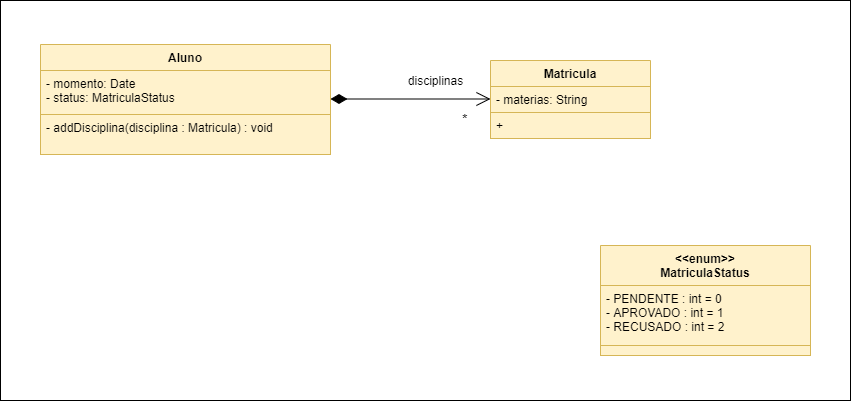

The diagram above was exported from draw.io. Its source (the exported page's mxGraphModel, read from the mxfile embedded in the PNG):
<mxGraphModel dx="1695" dy="434" grid="1" gridSize="10" guides="1" tooltips="1" connect="1" arrows="1" fold="1" page="1" pageScale="1" pageWidth="827" pageHeight="1169" math="0" shadow="0">
  <root>
    <mxCell id="0" />
    <mxCell id="1" parent="0" />
    <mxCell id="FoWJHukW6ORnjx_04AJl-16" value="" style="html=1;" parent="1" vertex="1">
      <mxGeometry x="-30" y="30" width="850" height="400" as="geometry" />
    </mxCell>
    <mxCell id="FoWJHukW6ORnjx_04AJl-10" value="&lt;font style=&quot;font-size: 14px&quot;&gt;*&lt;/font&gt;" style="endArrow=open;html=1;endSize=12;startArrow=diamondThin;startSize=14;startFill=1;edgeStyle=orthogonalEdgeStyle;align=left;verticalAlign=bottom;" parent="1" edge="1">
      <mxGeometry x="0.625" y="-30" relative="1" as="geometry">
        <mxPoint x="300" y="128.5" as="sourcePoint" />
        <mxPoint x="460" y="128.5" as="targetPoint" />
        <mxPoint as="offset" />
      </mxGeometry>
    </mxCell>
    <mxCell id="FoWJHukW6ORnjx_04AJl-11" value="disciplinas" style="text;html=1;align=center;verticalAlign=middle;resizable=0;points=[];autosize=1;" parent="1" vertex="1">
      <mxGeometry x="370" y="100" width="70" height="20" as="geometry" />
    </mxCell>
    <mxCell id="FoWJHukW6ORnjx_04AJl-12" value="Matricula" style="swimlane;fontStyle=1;align=center;verticalAlign=top;childLayout=stackLayout;horizontal=1;startSize=26;horizontalStack=0;resizeParent=1;resizeParentMax=0;resizeLast=0;collapsible=1;marginBottom=0;fillColor=#fff2cc;strokeColor=#d6b656;" parent="1" vertex="1">
      <mxGeometry x="460" y="90" width="160" height="78" as="geometry">
        <mxRectangle x="440" y="90" width="100" height="26" as="alternateBounds" />
      </mxGeometry>
    </mxCell>
    <mxCell id="FoWJHukW6ORnjx_04AJl-13" value="- materias: String" style="text;strokeColor=#d6b656;fillColor=#fff2cc;align=left;verticalAlign=top;spacingLeft=4;spacingRight=4;overflow=hidden;rotatable=0;points=[[0,0.5],[1,0.5]];portConstraint=eastwest;" parent="FoWJHukW6ORnjx_04AJl-12" vertex="1">
      <mxGeometry y="26" width="160" height="26" as="geometry" />
    </mxCell>
    <mxCell id="FoWJHukW6ORnjx_04AJl-15" value="+" style="text;strokeColor=#d6b656;fillColor=#fff2cc;align=left;verticalAlign=top;spacingLeft=4;spacingRight=4;overflow=hidden;rotatable=0;points=[[0,0.5],[1,0.5]];portConstraint=eastwest;" parent="FoWJHukW6ORnjx_04AJl-12" vertex="1">
      <mxGeometry y="52" width="160" height="26" as="geometry" />
    </mxCell>
    <mxCell id="FoWJHukW6ORnjx_04AJl-5" value="Aluno" style="swimlane;fontStyle=1;align=center;verticalAlign=top;childLayout=stackLayout;horizontal=1;startSize=26;horizontalStack=0;resizeParent=1;resizeParentMax=0;resizeLast=0;collapsible=1;marginBottom=0;fillColor=#fff2cc;strokeColor=#d6b656;" parent="1" vertex="1">
      <mxGeometry x="10" y="74" width="290" height="110" as="geometry" />
    </mxCell>
    <mxCell id="FoWJHukW6ORnjx_04AJl-6" value="- momento: Date&#10;- status: MatriculaStatus" style="text;strokeColor=#d6b656;fillColor=#fff2cc;align=left;verticalAlign=top;spacingLeft=4;spacingRight=4;overflow=hidden;rotatable=0;points=[[0,0.5],[1,0.5]];portConstraint=eastwest;" parent="FoWJHukW6ORnjx_04AJl-5" vertex="1">
      <mxGeometry y="26" width="290" height="44" as="geometry" />
    </mxCell>
    <mxCell id="FoWJHukW6ORnjx_04AJl-8" value="- addDisciplina(disciplina : Matricula) : void" style="text;strokeColor=#d6b656;fillColor=#fff2cc;align=left;verticalAlign=top;spacingLeft=4;spacingRight=4;overflow=hidden;rotatable=0;points=[[0,0.5],[1,0.5]];portConstraint=eastwest;" parent="FoWJHukW6ORnjx_04AJl-5" vertex="1">
      <mxGeometry y="70" width="290" height="40" as="geometry" />
    </mxCell>
    <mxCell id="FoWJHukW6ORnjx_04AJl-17" value="&lt;&lt;enum&gt;&gt;&#10;MatriculaStatus" style="swimlane;fontStyle=1;align=center;verticalAlign=top;childLayout=stackLayout;horizontal=1;startSize=40;horizontalStack=0;resizeParent=1;resizeParentMax=0;resizeLast=0;collapsible=1;marginBottom=0;fillColor=#fff2cc;strokeColor=#d6b656;" parent="1" vertex="1">
      <mxGeometry x="570" y="275" width="210" height="110" as="geometry" />
    </mxCell>
    <mxCell id="FoWJHukW6ORnjx_04AJl-18" value="- PENDENTE : int = 0&#10;- APROVADO : int = 1&#10;- RECUSADO : int = 2" style="text;strokeColor=#d6b656;fillColor=#fff2cc;align=left;verticalAlign=top;spacingLeft=4;spacingRight=4;overflow=hidden;rotatable=0;points=[[0,0.5],[1,0.5]];portConstraint=eastwest;" parent="FoWJHukW6ORnjx_04AJl-17" vertex="1">
      <mxGeometry y="40" width="210" height="60" as="geometry" />
    </mxCell>
    <mxCell id="FoWJHukW6ORnjx_04AJl-20" value="" style="text;strokeColor=#d6b656;fillColor=#fff2cc;align=left;verticalAlign=top;spacingLeft=4;spacingRight=4;overflow=hidden;rotatable=0;points=[[0,0.5],[1,0.5]];portConstraint=eastwest;" parent="FoWJHukW6ORnjx_04AJl-17" vertex="1">
      <mxGeometry y="100" width="210" height="10" as="geometry" />
    </mxCell>
  </root>
</mxGraphModel>